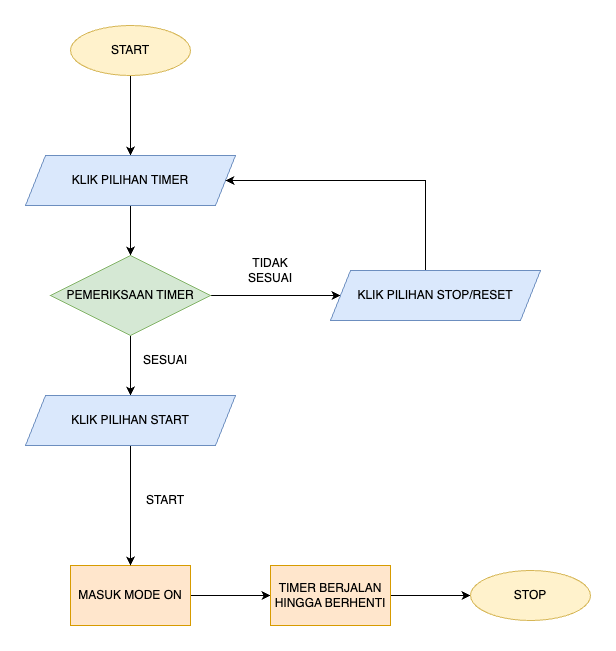

The diagram above was exported from draw.io. Its source (the exported page's mxGraphModel, read from the mxfile embedded in the PNG):
<mxGraphModel dx="774" dy="693" grid="1" gridSize="10" guides="1" tooltips="1" connect="1" arrows="1" fold="1" page="1" pageScale="1" pageWidth="850" pageHeight="1100" math="0" shadow="0">
  <root>
    <mxCell id="0" />
    <mxCell id="1" parent="0" />
    <mxCell id="LfYtGkQMFfk-q6nfgZgp-8" style="edgeStyle=orthogonalEdgeStyle;rounded=0;orthogonalLoop=1;jettySize=auto;html=1;exitX=0.5;exitY=1;exitDx=0;exitDy=0;" edge="1" parent="1" source="giT1uj0kBCVPrHxBbsYV-2" target="giT1uj0kBCVPrHxBbsYV-3">
      <mxGeometry relative="1" as="geometry" />
    </mxCell>
    <mxCell id="giT1uj0kBCVPrHxBbsYV-2" value="START" style="ellipse;whiteSpace=wrap;html=1;fillColor=#fff2cc;strokeColor=#d6b656;" parent="1" vertex="1">
      <mxGeometry x="360" y="250" width="120" height="50" as="geometry" />
    </mxCell>
    <mxCell id="giT1uj0kBCVPrHxBbsYV-13" style="edgeStyle=orthogonalEdgeStyle;rounded=0;orthogonalLoop=1;jettySize=auto;html=1;exitX=0.5;exitY=1;exitDx=0;exitDy=0;entryX=0.5;entryY=0;entryDx=0;entryDy=0;" parent="1" source="giT1uj0kBCVPrHxBbsYV-3" target="giT1uj0kBCVPrHxBbsYV-4" edge="1">
      <mxGeometry relative="1" as="geometry" />
    </mxCell>
    <mxCell id="giT1uj0kBCVPrHxBbsYV-3" value="KLIK PILIHAN TIMER" style="shape=parallelogram;perimeter=parallelogramPerimeter;whiteSpace=wrap;html=1;fixedSize=1;fillColor=#dae8fc;strokeColor=#6c8ebf;" parent="1" vertex="1">
      <mxGeometry x="315" y="380" width="210" height="50" as="geometry" />
    </mxCell>
    <mxCell id="LfYtGkQMFfk-q6nfgZgp-6" style="edgeStyle=orthogonalEdgeStyle;rounded=0;orthogonalLoop=1;jettySize=auto;html=1;exitX=1;exitY=0.5;exitDx=0;exitDy=0;entryX=0;entryY=0.5;entryDx=0;entryDy=0;" edge="1" parent="1" source="giT1uj0kBCVPrHxBbsYV-4" target="LfYtGkQMFfk-q6nfgZgp-5">
      <mxGeometry relative="1" as="geometry" />
    </mxCell>
    <mxCell id="LfYtGkQMFfk-q6nfgZgp-9" style="edgeStyle=orthogonalEdgeStyle;rounded=0;orthogonalLoop=1;jettySize=auto;html=1;exitX=0.5;exitY=1;exitDx=0;exitDy=0;entryX=0.5;entryY=0;entryDx=0;entryDy=0;" edge="1" parent="1" source="giT1uj0kBCVPrHxBbsYV-4" target="giT1uj0kBCVPrHxBbsYV-8">
      <mxGeometry relative="1" as="geometry" />
    </mxCell>
    <mxCell id="giT1uj0kBCVPrHxBbsYV-4" value="PEMERIKSAAN TIMER" style="rhombus;whiteSpace=wrap;html=1;fillColor=#d5e8d4;strokeColor=#82b366;" parent="1" vertex="1">
      <mxGeometry x="340" y="480" width="160" height="80" as="geometry" />
    </mxCell>
    <mxCell id="giT1uj0kBCVPrHxBbsYV-28" style="edgeStyle=orthogonalEdgeStyle;rounded=0;orthogonalLoop=1;jettySize=auto;html=1;exitX=1;exitY=0.5;exitDx=0;exitDy=0;entryX=0;entryY=0.5;entryDx=0;entryDy=0;" parent="1" source="giT1uj0kBCVPrHxBbsYV-7" target="giT1uj0kBCVPrHxBbsYV-15" edge="1">
      <mxGeometry relative="1" as="geometry" />
    </mxCell>
    <mxCell id="giT1uj0kBCVPrHxBbsYV-7" value="MASUK MODE ON" style="rounded=0;whiteSpace=wrap;html=1;fillColor=#ffe6cc;strokeColor=#d79b00;" parent="1" vertex="1">
      <mxGeometry x="360" y="790" width="120" height="60" as="geometry" />
    </mxCell>
    <mxCell id="LfYtGkQMFfk-q6nfgZgp-10" style="edgeStyle=orthogonalEdgeStyle;rounded=0;orthogonalLoop=1;jettySize=auto;html=1;exitX=0.5;exitY=1;exitDx=0;exitDy=0;entryX=0.5;entryY=0;entryDx=0;entryDy=0;" edge="1" parent="1" source="giT1uj0kBCVPrHxBbsYV-8" target="giT1uj0kBCVPrHxBbsYV-7">
      <mxGeometry relative="1" as="geometry">
        <mxPoint x="420" y="740" as="targetPoint" />
      </mxGeometry>
    </mxCell>
    <mxCell id="giT1uj0kBCVPrHxBbsYV-8" value="KLIK PILIHAN START" style="shape=parallelogram;perimeter=parallelogramPerimeter;whiteSpace=wrap;html=1;fixedSize=1;fillColor=#dae8fc;strokeColor=#6c8ebf;" parent="1" vertex="1">
      <mxGeometry x="315" y="620" width="210" height="50" as="geometry" />
    </mxCell>
    <mxCell id="LfYtGkQMFfk-q6nfgZgp-13" style="edgeStyle=orthogonalEdgeStyle;rounded=0;orthogonalLoop=1;jettySize=auto;html=1;exitX=1;exitY=0.5;exitDx=0;exitDy=0;entryX=0;entryY=0.5;entryDx=0;entryDy=0;" edge="1" parent="1" source="giT1uj0kBCVPrHxBbsYV-15" target="giT1uj0kBCVPrHxBbsYV-17">
      <mxGeometry relative="1" as="geometry" />
    </mxCell>
    <mxCell id="giT1uj0kBCVPrHxBbsYV-15" value="TIMER BERJALAN HINGGA BERHENTI" style="rounded=0;whiteSpace=wrap;html=1;fillColor=#ffe6cc;strokeColor=#d79b00;" parent="1" vertex="1">
      <mxGeometry x="560" y="790" width="120" height="60" as="geometry" />
    </mxCell>
    <mxCell id="giT1uj0kBCVPrHxBbsYV-17" value="STOP" style="ellipse;whiteSpace=wrap;html=1;fillColor=#fff2cc;strokeColor=#d6b656;" parent="1" vertex="1">
      <mxGeometry x="760" y="795" width="120" height="50" as="geometry" />
    </mxCell>
    <mxCell id="giT1uj0kBCVPrHxBbsYV-24" value="SESUAI" style="text;html=1;strokeColor=none;fillColor=none;align=center;verticalAlign=middle;whiteSpace=wrap;rounded=0;" parent="1" vertex="1">
      <mxGeometry x="425" y="570" width="60" height="30" as="geometry" />
    </mxCell>
    <mxCell id="giT1uj0kBCVPrHxBbsYV-25" value="START" style="text;html=1;strokeColor=none;fillColor=none;align=center;verticalAlign=middle;whiteSpace=wrap;rounded=0;" parent="1" vertex="1">
      <mxGeometry x="425" y="710" width="60" height="30" as="geometry" />
    </mxCell>
    <mxCell id="giT1uj0kBCVPrHxBbsYV-27" value="TIDAK SESUAI" style="text;html=1;strokeColor=none;fillColor=none;align=center;verticalAlign=middle;whiteSpace=wrap;rounded=0;" parent="1" vertex="1">
      <mxGeometry x="530" y="480" width="60" height="30" as="geometry" />
    </mxCell>
    <mxCell id="LfYtGkQMFfk-q6nfgZgp-12" style="edgeStyle=orthogonalEdgeStyle;rounded=0;orthogonalLoop=1;jettySize=auto;html=1;exitX=0.5;exitY=0;exitDx=0;exitDy=0;entryX=1;entryY=0.5;entryDx=0;entryDy=0;" edge="1" parent="1" source="LfYtGkQMFfk-q6nfgZgp-5" target="giT1uj0kBCVPrHxBbsYV-3">
      <mxGeometry relative="1" as="geometry">
        <Array as="points">
          <mxPoint x="715" y="405" />
        </Array>
      </mxGeometry>
    </mxCell>
    <mxCell id="LfYtGkQMFfk-q6nfgZgp-5" value="KLIK PILIHAN STOP/RESET" style="shape=parallelogram;perimeter=parallelogramPerimeter;whiteSpace=wrap;html=1;fixedSize=1;fillColor=#dae8fc;strokeColor=#6c8ebf;" vertex="1" parent="1">
      <mxGeometry x="620" y="495" width="210" height="50" as="geometry" />
    </mxCell>
  </root>
</mxGraphModel>